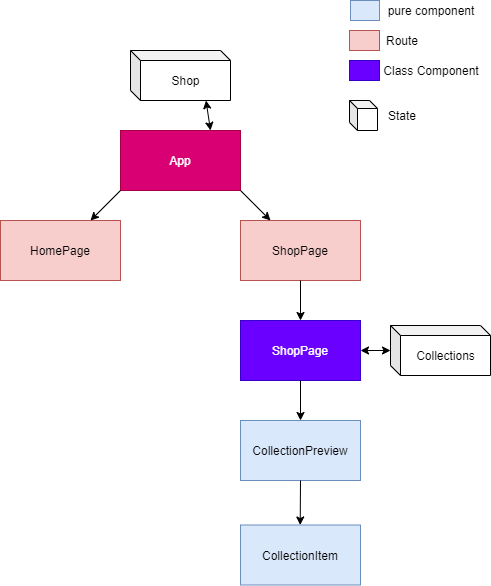

The diagram above was exported from draw.io. Its source (the exported page's mxGraphModel, read from the mxfile embedded in the PNG):
<mxGraphModel dx="1673" dy="839" grid="1" gridSize="10" guides="1" tooltips="1" connect="1" arrows="1" fold="1" page="1" pageScale="1" pageWidth="827" pageHeight="1169" math="0" shadow="0">
  <root>
    <mxCell id="0" />
    <mxCell id="1" parent="0" />
    <mxCell id="ETBG_HwnUus6daZT1RX3-1" value="App" style="rounded=0;whiteSpace=wrap;html=1;fillColor=#d80073;strokeColor=#A50040;fontColor=#ffffff;" vertex="1" parent="1">
      <mxGeometry x="170" y="160" width="120" height="60" as="geometry" />
    </mxCell>
    <mxCell id="ETBG_HwnUus6daZT1RX3-2" value="HomePage" style="rounded=0;whiteSpace=wrap;html=1;fillColor=#f8cecc;strokeColor=#b85450;" vertex="1" parent="1">
      <mxGeometry x="50" y="250" width="120" height="60" as="geometry" />
    </mxCell>
    <mxCell id="ETBG_HwnUus6daZT1RX3-3" value="ShopPage" style="rounded=0;whiteSpace=wrap;html=1;fillColor=#f8cecc;strokeColor=#b85450;" vertex="1" parent="1">
      <mxGeometry x="290" y="250" width="120" height="60" as="geometry" />
    </mxCell>
    <mxCell id="ETBG_HwnUus6daZT1RX3-4" value="" style="endArrow=classic;html=1;exitX=0;exitY=1;exitDx=0;exitDy=0;entryX=0.75;entryY=0;entryDx=0;entryDy=0;" edge="1" parent="1" source="ETBG_HwnUus6daZT1RX3-1" target="ETBG_HwnUus6daZT1RX3-2">
      <mxGeometry width="50" height="50" relative="1" as="geometry">
        <mxPoint x="210" y="410" as="sourcePoint" />
        <mxPoint x="250" y="360" as="targetPoint" />
      </mxGeometry>
    </mxCell>
    <mxCell id="ETBG_HwnUus6daZT1RX3-6" value="" style="endArrow=classic;html=1;exitX=1;exitY=1;exitDx=0;exitDy=0;" edge="1" parent="1" source="ETBG_HwnUus6daZT1RX3-1" target="ETBG_HwnUus6daZT1RX3-3">
      <mxGeometry width="50" height="50" relative="1" as="geometry">
        <mxPoint x="210" y="410" as="sourcePoint" />
        <mxPoint x="260" y="360" as="targetPoint" />
      </mxGeometry>
    </mxCell>
    <mxCell id="ETBG_HwnUus6daZT1RX3-9" value="&lt;div&gt;&lt;span&gt;&lt;font style=&quot;font-size: 12px&quot;&gt;ShopPage&lt;/font&gt;&lt;/span&gt;&lt;/div&gt;" style="rounded=0;whiteSpace=wrap;html=1;align=center;strokeWidth=1;fillColor=#6a00ff;strokeColor=#3700CC;fontColor=#ffffff;" vertex="1" parent="1">
      <mxGeometry x="290" y="350" width="120" height="60" as="geometry" />
    </mxCell>
    <mxCell id="ETBG_HwnUus6daZT1RX3-12" value="Collections" style="shape=cube;whiteSpace=wrap;html=1;boundedLbl=1;backgroundOutline=1;darkOpacity=0.05;darkOpacity2=0.1;strokeWidth=1;size=10;" vertex="1" parent="1">
      <mxGeometry x="440" y="355" width="100" height="50" as="geometry" />
    </mxCell>
    <mxCell id="ETBG_HwnUus6daZT1RX3-14" value="" style="endArrow=classic;startArrow=classic;html=1;exitX=1;exitY=0.5;exitDx=0;exitDy=0;" edge="1" parent="1" source="ETBG_HwnUus6daZT1RX3-9" target="ETBG_HwnUus6daZT1RX3-12">
      <mxGeometry width="50" height="50" relative="1" as="geometry">
        <mxPoint x="240" y="380" as="sourcePoint" />
        <mxPoint x="290" y="330" as="targetPoint" />
      </mxGeometry>
    </mxCell>
    <mxCell id="ETBG_HwnUus6daZT1RX3-17" value="" style="rounded=0;whiteSpace=wrap;html=1;fillColor=#f8cecc;strokeColor=#b85450;" vertex="1" parent="1">
      <mxGeometry x="399" y="60" width="30" height="20" as="geometry" />
    </mxCell>
    <mxCell id="ETBG_HwnUus6daZT1RX3-18" value="Route" style="text;html=1;strokeColor=none;fillColor=none;align=center;verticalAlign=middle;whiteSpace=wrap;rounded=0;" vertex="1" parent="1">
      <mxGeometry x="432" y="60" width="40" height="20" as="geometry" />
    </mxCell>
    <mxCell id="ETBG_HwnUus6daZT1RX3-19" value="" style="rounded=0;whiteSpace=wrap;html=1;fillColor=#6a00ff;strokeColor=#3700CC;fontColor=#ffffff;" vertex="1" parent="1">
      <mxGeometry x="399" y="90" width="30" height="20" as="geometry" />
    </mxCell>
    <mxCell id="ETBG_HwnUus6daZT1RX3-20" value="Class Component" style="text;html=1;strokeColor=none;fillColor=none;align=center;verticalAlign=middle;whiteSpace=wrap;rounded=0;" vertex="1" parent="1">
      <mxGeometry x="432" y="90" width="98" height="20" as="geometry" />
    </mxCell>
    <mxCell id="ETBG_HwnUus6daZT1RX3-21" value="" style="shape=cube;whiteSpace=wrap;html=1;boundedLbl=1;backgroundOutline=1;darkOpacity=0.05;darkOpacity2=0.1;strokeWidth=1;size=8;" vertex="1" parent="1">
      <mxGeometry x="399" y="130" width="28" height="30" as="geometry" />
    </mxCell>
    <mxCell id="ETBG_HwnUus6daZT1RX3-22" value="State" style="text;html=1;strokeColor=none;fillColor=none;align=center;verticalAlign=middle;whiteSpace=wrap;rounded=0;" vertex="1" parent="1">
      <mxGeometry x="432" y="135" width="40" height="20" as="geometry" />
    </mxCell>
    <mxCell id="ETBG_HwnUus6daZT1RX3-23" value="&lt;div&gt;&lt;span&gt;&lt;font style=&quot;font-size: 12px&quot;&gt;CollectionPreview&lt;/font&gt;&lt;/span&gt;&lt;/div&gt;" style="rounded=0;whiteSpace=wrap;html=1;align=center;strokeWidth=1;fillColor=#dae8fc;strokeColor=#6c8ebf;" vertex="1" parent="1">
      <mxGeometry x="290" y="450" width="120" height="60" as="geometry" />
    </mxCell>
    <mxCell id="ETBG_HwnUus6daZT1RX3-25" value="" style="rounded=0;whiteSpace=wrap;html=1;align=center;strokeWidth=1;fillColor=#dae8fc;strokeColor=#6c8ebf;" vertex="1" parent="1">
      <mxGeometry x="400" y="30" width="29" height="20" as="geometry" />
    </mxCell>
    <mxCell id="ETBG_HwnUus6daZT1RX3-26" value="pure component" style="text;html=1;strokeColor=none;fillColor=none;align=center;verticalAlign=middle;whiteSpace=wrap;rounded=0;" vertex="1" parent="1">
      <mxGeometry x="432" y="30" width="98" height="20" as="geometry" />
    </mxCell>
    <mxCell id="ETBG_HwnUus6daZT1RX3-27" value="&lt;div&gt;&lt;span&gt;&lt;font style=&quot;font-size: 12px&quot;&gt;CollectionItem&lt;/font&gt;&lt;/span&gt;&lt;/div&gt;" style="rounded=0;whiteSpace=wrap;html=1;align=center;strokeWidth=1;fillColor=#dae8fc;strokeColor=#6c8ebf;" vertex="1" parent="1">
      <mxGeometry x="290" y="554.5" width="120" height="60" as="geometry" />
    </mxCell>
    <mxCell id="ETBG_HwnUus6daZT1RX3-28" value="" style="endArrow=classic;html=1;exitX=0.5;exitY=1;exitDx=0;exitDy=0;entryX=0.5;entryY=0;entryDx=0;entryDy=0;" edge="1" parent="1" source="ETBG_HwnUus6daZT1RX3-3" target="ETBG_HwnUus6daZT1RX3-9">
      <mxGeometry width="50" height="50" relative="1" as="geometry">
        <mxPoint x="300" y="230" as="sourcePoint" />
        <mxPoint x="330" y="260" as="targetPoint" />
      </mxGeometry>
    </mxCell>
    <mxCell id="ETBG_HwnUus6daZT1RX3-29" value="" style="endArrow=classic;html=1;exitX=0.5;exitY=1;exitDx=0;exitDy=0;entryX=0.5;entryY=0;entryDx=0;entryDy=0;" edge="1" parent="1" source="ETBG_HwnUus6daZT1RX3-9" target="ETBG_HwnUus6daZT1RX3-23">
      <mxGeometry width="50" height="50" relative="1" as="geometry">
        <mxPoint x="360" y="320" as="sourcePoint" />
        <mxPoint x="360" y="360" as="targetPoint" />
      </mxGeometry>
    </mxCell>
    <mxCell id="ETBG_HwnUus6daZT1RX3-30" value="" style="endArrow=classic;html=1;exitX=0.5;exitY=1;exitDx=0;exitDy=0;entryX=0.5;entryY=0;entryDx=0;entryDy=0;" edge="1" parent="1" source="ETBG_HwnUus6daZT1RX3-23">
      <mxGeometry width="50" height="50" relative="1" as="geometry">
        <mxPoint x="349.71" y="514.5" as="sourcePoint" />
        <mxPoint x="349.71" y="554.5" as="targetPoint" />
      </mxGeometry>
    </mxCell>
    <mxCell id="ETBG_HwnUus6daZT1RX3-34" value="Shop" style="shape=cube;whiteSpace=wrap;html=1;boundedLbl=1;backgroundOutline=1;darkOpacity=0.05;darkOpacity2=0.1;strokeWidth=1;size=10;" vertex="1" parent="1">
      <mxGeometry x="180" y="80" width="100" height="50" as="geometry" />
    </mxCell>
    <mxCell id="ETBG_HwnUus6daZT1RX3-35" value="" style="endArrow=classic;startArrow=classic;html=1;exitX=0.755;exitY=1;exitDx=0;exitDy=0;exitPerimeter=0;entryX=0.75;entryY=0;entryDx=0;entryDy=0;" edge="1" parent="1" source="ETBG_HwnUus6daZT1RX3-34" target="ETBG_HwnUus6daZT1RX3-1">
      <mxGeometry width="50" height="50" relative="1" as="geometry">
        <mxPoint x="420" y="390" as="sourcePoint" />
        <mxPoint x="450" y="388.125" as="targetPoint" />
      </mxGeometry>
    </mxCell>
  </root>
</mxGraphModel>